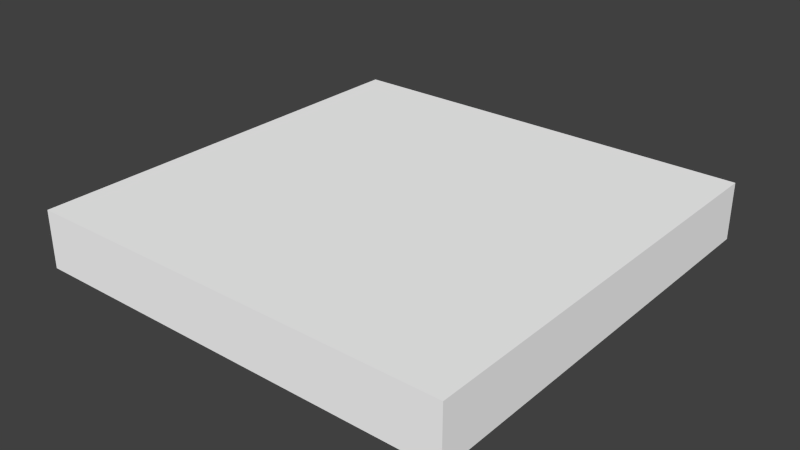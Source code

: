 # Source: plate-side.blend  (saved by Blender 2.76.0; exported with 4.5.12 LTS)
import bpy
from mathutils import Matrix  # noqa: F401  (used for matrix-valued properties, if any)

bpy.ops.wm.read_factory_settings(use_empty=True)
scene = bpy.context.scene
scene.name = 'Scene'

# ---- collections
col_collection_1 = bpy.data.collections.new('Collection 1'); scene.collection.children.link(col_collection_1)

# ---- materials (node trees are filled in below, after node groups)
mat_material = bpy.data.materials.new('Material')
mat_material.alpha_threshold = 0.0
mat_material.use_transparent_shadow = False
mat_material.diffuse_color = (1.0, 1.0, 1.0, 1.0)
mat_material.roughness = 0.5
mat_material.line_color = (0.0, 0.0, 0.0, 1.0)

# ---- material node trees

# ---- world
world_world = bpy.data.worlds.new('World'); scene.world = world_world
world_world.color = (0.05088, 0.05088, 0.05088)
world_world.use_sun_shadow = False
world_world.sun_shadow_jitter_overblur = 0.0
world_world.cycles.sampling_method = 'MANUAL'
world_world.cycles.sample_map_resolution = 256

# ---- meshes
me_cube = bpy.data.meshes.new('Cube')
me_cube.from_pydata([(0.75, 0.75, 0.2001), (0.75, -0.75, 0.2001), (-0.75, -0.75, 0.2001), (-0.75, 0.75, 0.2001), (0.75, 0.75, 0.4), (0.75, -0.75, 0.4), (-0.75, -0.75, 0.4), (-0.75, 0.75, 0.4)], [], [(0, 1, 2, 3), (4, 7, 6, 5), (0, 4, 5, 1), (1, 5, 6, 2), (2, 6, 7, 3), (4, 0, 3, 7)])
_uv = me_cube.uv_layers.new(name='UVMap')
_uv.uv.foreach_set('vector', [0.5, 1.192e-07, 1.0, 0.0, 1.0, 0.5, 0.5, 0.5, 0.5, 0.0, 0.5, 0.5, 1.192e-07, 0.5, 0.0, 1.589e-07, 0.06665, 0.5, 0.1333, 0.5, 0.1333, 1.0, 0.06665, 1.0, 0.2666, 1.0, 0.1999, 1.0, 0.1999, 0.5, 0.2666, 0.5, 0.1999, 1.0, 0.1333, 1.0, 0.1333, 0.5, 0.1999, 0.5, 0.0, 0.5, 0.06665, 0.5, 0.06665, 1.0, 7.947e-08, 1.0])
me_cube.materials.append(mat_material)
me_cube.use_remesh_preserve_volume = False
me_cube.use_remesh_preserve_attributes = False
me_cube.use_mirror_vertex_groups = False
me_cube.update()

# ---- objects
ob_cube = bpy.data.objects.new('Cube', me_cube)

# ---- transforms, parenting, visibility, modifiers, constraints
ob_cube.location = (0.0, 0.0, 0.0)
ob_cube.lock_rotations_4d = False
ob_cube.empty_display_type = 'ARROWS'
ob_cube.lineart.crease_threshold = 0.0

# ---- collection membership
col_collection_1.objects.link(ob_cube)

# ---- scene / render settings (as saved in the file)
scene.frame_start = 1; scene.frame_end = 250; scene.frame_set(16)
scene.render.engine = 'BLENDER_EEVEE_NEXT'
scene.render.resolution_percentage = 50
scene.render.dither_intensity = 0.0
scene.cycles.use_denoising = False
scene.cycles.samples = 10
scene.cycles.sampling_pattern = 'TABULATED_SOBOL'
scene.cycles.light_sampling_threshold = 0.0
scene.cycles.use_adaptive_sampling = False
scene.cycles.use_light_tree = False
scene.cycles.blur_glossy = 0.0
scene.cycles.pixel_filter_type = 'GAUSSIAN'
scene.cycles.sample_clamp_indirect = 0.0
scene.view_settings.view_transform = 'Standard'
bpy.context.view_layer.update()

# ---- added for rendering (the .blend has no active camera and no usable light): camera, sun
cam_auto = bpy.data.cameras.new('AutoCamera')
cam_auto.lens = 50.0
cam_auto.sensor_width = 36.0
cam_auto.clip_end = 1000.0
ob_auto_camera = bpy.data.objects.new('AutoCamera', cam_auto)
scene.collection.objects.link(ob_auto_camera)
ob_auto_camera.location = (1.9714, -2.36568, 1.87715)
ob_auto_camera.rotation_euler = (1.09748, -7.21219e-08, 0.694738)
scene.camera = ob_auto_camera
light_auto_sun = bpy.data.lights.new('AutoSun', 'SUN')
light_auto_sun.energy = 3.0
light_auto_sun.angle = 0.0523599
ob_auto_sun = bpy.data.objects.new('AutoSun', light_auto_sun)
scene.collection.objects.link(ob_auto_sun)
ob_auto_sun.rotation_euler = (0.872665, 0.174533, 0.523599)
bpy.context.view_layer.update()
